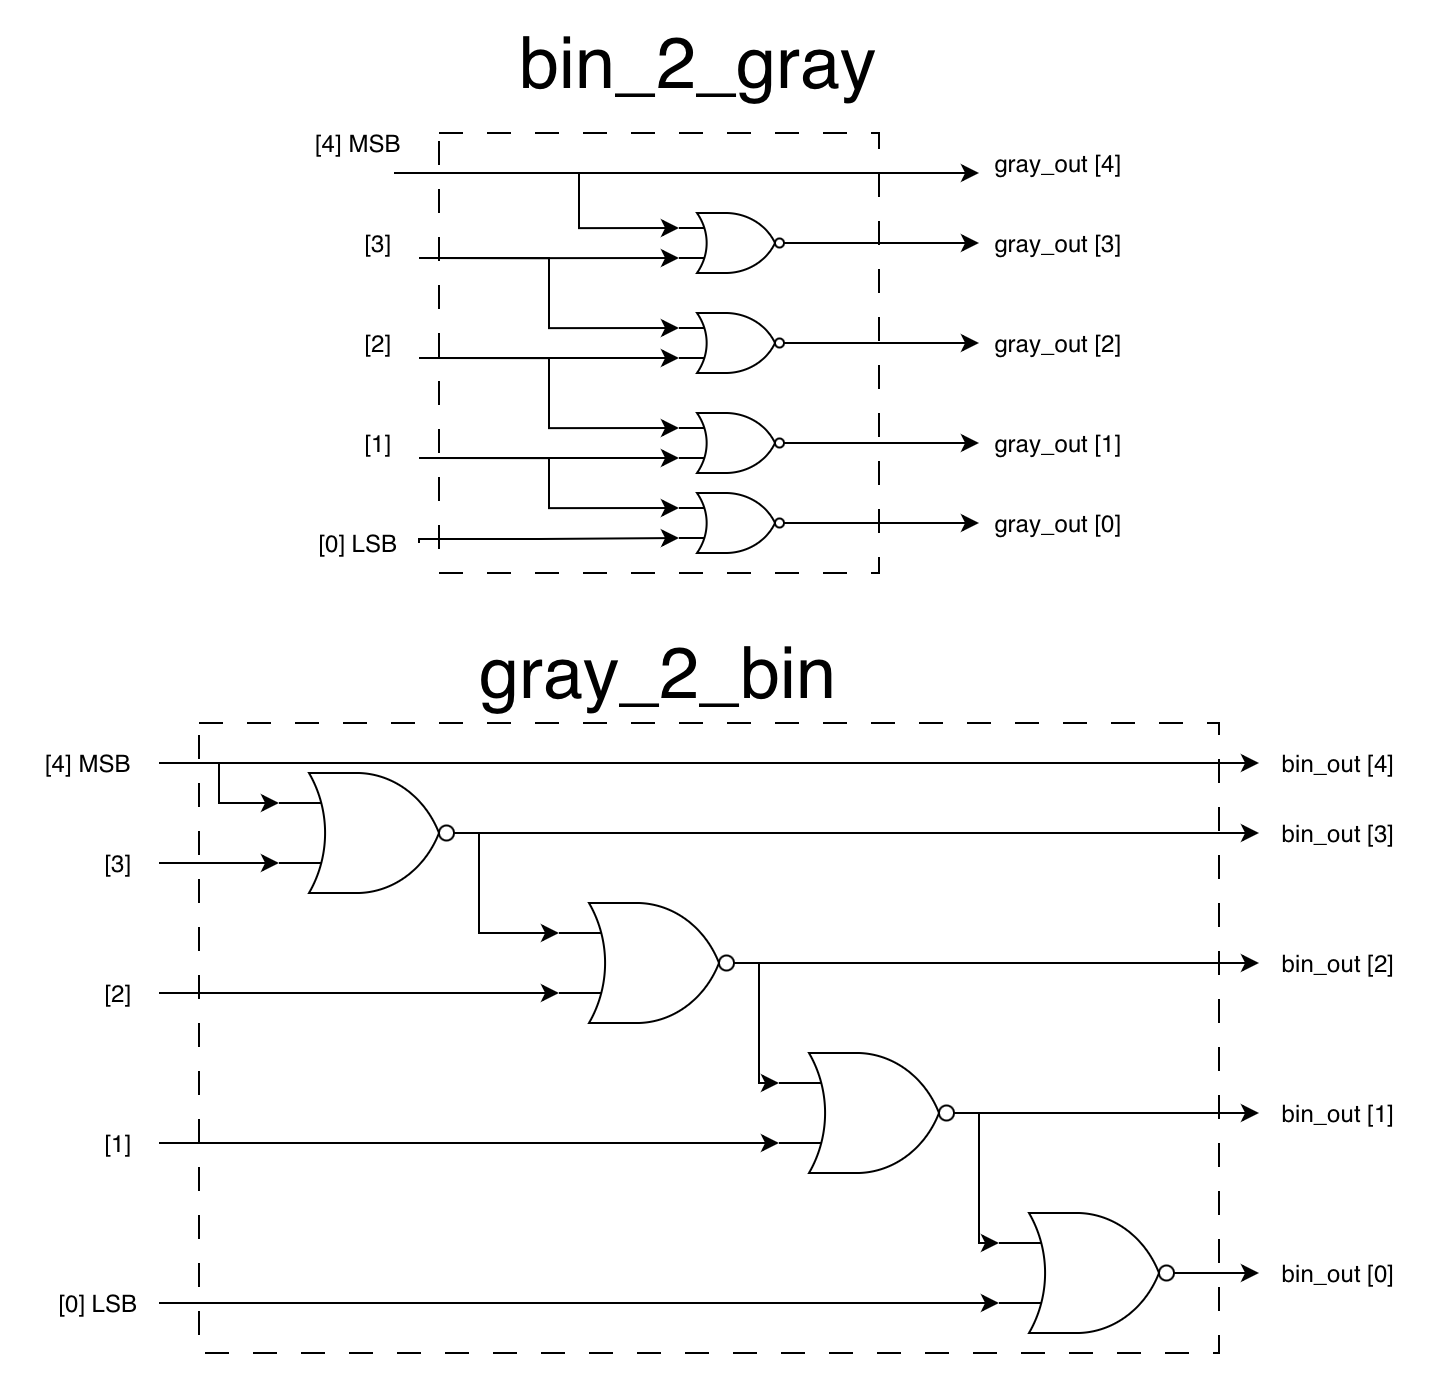

The diagram above was exported from draw.io. Its source (the exported page's mxGraphModel, read from the mxfile embedded in the PNG):
<mxGraphModel dx="1796" dy="869" grid="1" gridSize="10" guides="1" tooltips="1" connect="1" arrows="1" fold="1" page="1" pageScale="1" pageWidth="827" pageHeight="1169" math="0" shadow="0">
  <root>
    <mxCell id="0" />
    <mxCell id="1" parent="0" />
    <mxCell id="us4cs2iYxViYpg4VQoKk-1" edge="1" parent="1" source="us4cs2iYxViYpg4VQoKk-3" style="endArrow=classic;html=1;rounded=0;exitX=0.75;exitY=1;exitDx=0;exitDy=0;" value="">
      <mxGeometry height="50" relative="1" width="50" as="geometry">
        <Array as="points">
          <mxPoint x="344" y="110" />
        </Array>
        <mxPoint x="304" y="110" as="sourcePoint" />
        <mxPoint x="544" y="110" as="targetPoint" />
      </mxGeometry>
    </mxCell>
    <mxCell id="us4cs2iYxViYpg4VQoKk-2" parent="1" style="text;html=1;whiteSpace=wrap;strokeColor=none;fillColor=none;align=center;verticalAlign=middle;rounded=0;" value="&lt;font style=&quot;font-size: 36px;&quot;&gt;bin_2_gray&lt;/font&gt;" vertex="1">
      <mxGeometry height="30" width="60" x="374" y="40" as="geometry" />
    </mxCell>
    <mxCell id="us4cs2iYxViYpg4VQoKk-3" parent="1" style="text;html=1;whiteSpace=wrap;strokeColor=none;fillColor=none;align=center;verticalAlign=middle;rounded=0;autosize=1;resizable=0;" value="[4] MSB" vertex="1">
      <mxGeometry height="30" width="70" x="199" y="80" as="geometry" />
    </mxCell>
    <mxCell id="us4cs2iYxViYpg4VQoKk-4" parent="1" style="text;html=1;whiteSpace=wrap;strokeColor=none;fillColor=none;align=center;verticalAlign=middle;rounded=0;autosize=1;resizable=0;" value="[3]" vertex="1">
      <mxGeometry height="30" width="40" x="224" y="130" as="geometry" />
    </mxCell>
    <mxCell id="us4cs2iYxViYpg4VQoKk-5" edge="1" parent="1" source="us4cs2iYxViYpg4VQoKk-6" style="edgeStyle=orthogonalEdgeStyle;rounded=0;orthogonalLoop=1;jettySize=auto;html=1;exitX=1;exitY=0.5;exitDx=0;exitDy=0;exitPerimeter=0;">
      <mxGeometry relative="1" as="geometry">
        <mxPoint x="544" y="145" as="targetPoint" />
      </mxGeometry>
    </mxCell>
    <mxCell id="us4cs2iYxViYpg4VQoKk-6" parent="1" style="verticalLabelPosition=bottom;shadow=0;dashed=0;align=center;html=1;verticalAlign=top;shape=mxgraph.electrical.logic_gates.logic_gate;operation=or;negating=1;negSize=0.15;" value="" vertex="1">
      <mxGeometry height="30" width="60" x="394" y="130" as="geometry" />
    </mxCell>
    <mxCell id="us4cs2iYxViYpg4VQoKk-7" edge="1" parent="1" source="us4cs2iYxViYpg4VQoKk-3" style="edgeStyle=orthogonalEdgeStyle;rounded=0;orthogonalLoop=1;jettySize=auto;html=1;exitX=0.75;exitY=1;exitDx=0;exitDy=0;entryX=0;entryY=0.25;entryDx=0;entryDy=0;entryPerimeter=0;" target="us4cs2iYxViYpg4VQoKk-6">
      <mxGeometry relative="1" as="geometry">
        <Array as="points">
          <mxPoint x="344" y="110" />
          <mxPoint x="344" y="138" />
        </Array>
      </mxGeometry>
    </mxCell>
    <mxCell id="us4cs2iYxViYpg4VQoKk-8" edge="1" parent="1" source="us4cs2iYxViYpg4VQoKk-4" style="edgeStyle=orthogonalEdgeStyle;rounded=0;orthogonalLoop=1;jettySize=auto;html=1;exitX=1;exitY=0.75;exitDx=0;exitDy=0;entryX=0;entryY=0.75;entryDx=0;entryDy=0;entryPerimeter=0;" target="us4cs2iYxViYpg4VQoKk-6">
      <mxGeometry relative="1" as="geometry">
        <Array as="points">
          <mxPoint x="324" y="153" />
          <mxPoint x="324" y="153" />
        </Array>
      </mxGeometry>
    </mxCell>
    <mxCell id="us4cs2iYxViYpg4VQoKk-9" parent="1" style="text;html=1;whiteSpace=wrap;strokeColor=none;fillColor=none;align=center;verticalAlign=middle;rounded=0;autosize=1;resizable=0;" value="[2]" vertex="1">
      <mxGeometry height="30" width="40" x="224" y="180" as="geometry" />
    </mxCell>
    <mxCell id="us4cs2iYxViYpg4VQoKk-10" edge="1" parent="1" source="us4cs2iYxViYpg4VQoKk-11" style="edgeStyle=orthogonalEdgeStyle;rounded=0;orthogonalLoop=1;jettySize=auto;html=1;exitX=1;exitY=0.5;exitDx=0;exitDy=0;exitPerimeter=0;">
      <mxGeometry relative="1" as="geometry">
        <mxPoint x="544" y="195" as="targetPoint" />
      </mxGeometry>
    </mxCell>
    <mxCell id="us4cs2iYxViYpg4VQoKk-11" parent="1" style="verticalLabelPosition=bottom;shadow=0;dashed=0;align=center;html=1;verticalAlign=top;shape=mxgraph.electrical.logic_gates.logic_gate;operation=or;negating=1;negSize=0.15;" value="" vertex="1">
      <mxGeometry height="30" width="60" x="394" y="180" as="geometry" />
    </mxCell>
    <mxCell id="us4cs2iYxViYpg4VQoKk-12" edge="1" parent="1" source="us4cs2iYxViYpg4VQoKk-4" style="edgeStyle=orthogonalEdgeStyle;rounded=0;orthogonalLoop=1;jettySize=auto;html=1;exitX=1;exitY=0.75;exitDx=0;exitDy=0;entryX=0;entryY=0.25;entryDx=0;entryDy=0;entryPerimeter=0;" target="us4cs2iYxViYpg4VQoKk-11">
      <mxGeometry relative="1" as="geometry" />
    </mxCell>
    <mxCell id="us4cs2iYxViYpg4VQoKk-13" parent="1" style="text;html=1;whiteSpace=wrap;strokeColor=none;fillColor=none;align=center;verticalAlign=middle;rounded=0;autosize=1;resizable=0;" value="[1]" vertex="1">
      <mxGeometry height="30" width="40" x="224" y="230" as="geometry" />
    </mxCell>
    <mxCell id="us4cs2iYxViYpg4VQoKk-14" edge="1" parent="1" source="us4cs2iYxViYpg4VQoKk-15" style="edgeStyle=orthogonalEdgeStyle;rounded=0;orthogonalLoop=1;jettySize=auto;html=1;exitX=1;exitY=0.5;exitDx=0;exitDy=0;exitPerimeter=0;">
      <mxGeometry relative="1" as="geometry">
        <mxPoint x="544" y="245" as="targetPoint" />
      </mxGeometry>
    </mxCell>
    <mxCell id="us4cs2iYxViYpg4VQoKk-15" parent="1" style="verticalLabelPosition=bottom;shadow=0;dashed=0;align=center;html=1;verticalAlign=top;shape=mxgraph.electrical.logic_gates.logic_gate;operation=or;negating=1;negSize=0.15;" value="" vertex="1">
      <mxGeometry height="30" width="60" x="394" y="230" as="geometry" />
    </mxCell>
    <mxCell id="us4cs2iYxViYpg4VQoKk-16" edge="1" parent="1" source="us4cs2iYxViYpg4VQoKk-17" style="edgeStyle=orthogonalEdgeStyle;rounded=0;orthogonalLoop=1;jettySize=auto;html=1;exitX=1;exitY=0.5;exitDx=0;exitDy=0;exitPerimeter=0;">
      <mxGeometry relative="1" as="geometry">
        <mxPoint x="544" y="285" as="targetPoint" />
      </mxGeometry>
    </mxCell>
    <mxCell id="us4cs2iYxViYpg4VQoKk-17" parent="1" style="verticalLabelPosition=bottom;shadow=0;dashed=0;align=center;html=1;verticalAlign=top;shape=mxgraph.electrical.logic_gates.logic_gate;operation=or;negating=1;negSize=0.15;" value="" vertex="1">
      <mxGeometry height="30" width="60" x="394" y="270" as="geometry" />
    </mxCell>
    <mxCell id="us4cs2iYxViYpg4VQoKk-18" parent="1" style="text;html=1;whiteSpace=wrap;strokeColor=none;fillColor=none;align=center;verticalAlign=middle;rounded=0;autosize=1;resizable=0;" value="[0] LSB" vertex="1">
      <mxGeometry height="30" width="60" x="204" y="280" as="geometry" />
    </mxCell>
    <mxCell id="us4cs2iYxViYpg4VQoKk-19" edge="1" parent="1" source="us4cs2iYxViYpg4VQoKk-9" style="edgeStyle=orthogonalEdgeStyle;rounded=0;orthogonalLoop=1;jettySize=auto;html=1;exitX=1;exitY=0.75;exitDx=0;exitDy=0;entryX=0;entryY=0.75;entryDx=0;entryDy=0;entryPerimeter=0;" target="us4cs2iYxViYpg4VQoKk-11">
      <mxGeometry relative="1" as="geometry" />
    </mxCell>
    <mxCell id="us4cs2iYxViYpg4VQoKk-20" edge="1" parent="1" source="us4cs2iYxViYpg4VQoKk-9" style="edgeStyle=orthogonalEdgeStyle;rounded=0;orthogonalLoop=1;jettySize=auto;html=1;exitX=1;exitY=0.75;exitDx=0;exitDy=0;entryX=0;entryY=0.25;entryDx=0;entryDy=0;entryPerimeter=0;" target="us4cs2iYxViYpg4VQoKk-15">
      <mxGeometry relative="1" as="geometry" />
    </mxCell>
    <mxCell id="us4cs2iYxViYpg4VQoKk-21" edge="1" parent="1" source="us4cs2iYxViYpg4VQoKk-13" style="edgeStyle=orthogonalEdgeStyle;rounded=0;orthogonalLoop=1;jettySize=auto;html=1;exitX=1;exitY=0.75;exitDx=0;exitDy=0;entryX=0;entryY=0.75;entryDx=0;entryDy=0;entryPerimeter=0;" target="us4cs2iYxViYpg4VQoKk-15">
      <mxGeometry relative="1" as="geometry" />
    </mxCell>
    <mxCell id="us4cs2iYxViYpg4VQoKk-22" edge="1" parent="1" source="us4cs2iYxViYpg4VQoKk-13" style="edgeStyle=orthogonalEdgeStyle;rounded=0;orthogonalLoop=1;jettySize=auto;html=1;exitX=1;exitY=0.75;exitDx=0;exitDy=0;entryX=0;entryY=0.25;entryDx=0;entryDy=0;entryPerimeter=0;" target="us4cs2iYxViYpg4VQoKk-17">
      <mxGeometry relative="1" as="geometry" />
    </mxCell>
    <mxCell id="us4cs2iYxViYpg4VQoKk-23" edge="1" parent="1" source="us4cs2iYxViYpg4VQoKk-18" style="edgeStyle=orthogonalEdgeStyle;rounded=0;orthogonalLoop=1;jettySize=auto;html=1;exitX=1;exitY=0.5;exitDx=0;exitDy=0;entryX=0;entryY=0.75;entryDx=0;entryDy=0;entryPerimeter=0;" target="us4cs2iYxViYpg4VQoKk-17">
      <mxGeometry relative="1" as="geometry">
        <Array as="points">
          <mxPoint x="324" y="293" />
          <mxPoint x="359" y="293" />
        </Array>
      </mxGeometry>
    </mxCell>
    <mxCell id="us4cs2iYxViYpg4VQoKk-24" parent="1" style="rounded=0;whiteSpace=wrap;html=1;fillColor=none;dashed=1;dashPattern=12 12;" value="" vertex="1">
      <mxGeometry height="220" width="220" x="274" y="90" as="geometry" />
    </mxCell>
    <mxCell id="us4cs2iYxViYpg4VQoKk-25" parent="1" style="text;html=1;whiteSpace=wrap;strokeColor=none;fillColor=none;align=center;verticalAlign=middle;rounded=0;autosize=1;resizable=0;" value="gray_out [4]" vertex="1">
      <mxGeometry height="30" width="90" x="539" y="90" as="geometry" />
    </mxCell>
    <mxCell id="us4cs2iYxViYpg4VQoKk-26" parent="1" style="text;html=1;whiteSpace=wrap;strokeColor=none;fillColor=none;align=center;verticalAlign=middle;rounded=0;autosize=1;resizable=0;" value="gray_out [3]" vertex="1">
      <mxGeometry height="30" width="90" x="539" y="130" as="geometry" />
    </mxCell>
    <mxCell id="us4cs2iYxViYpg4VQoKk-27" parent="1" style="text;html=1;whiteSpace=wrap;strokeColor=none;fillColor=none;align=center;verticalAlign=middle;rounded=0;autosize=1;resizable=0;" value="gray_out [2]" vertex="1">
      <mxGeometry height="30" width="90" x="539" y="180" as="geometry" />
    </mxCell>
    <mxCell id="us4cs2iYxViYpg4VQoKk-28" parent="1" style="text;html=1;whiteSpace=wrap;strokeColor=none;fillColor=none;align=center;verticalAlign=middle;rounded=0;autosize=1;resizable=0;" value="gray_out [1]" vertex="1">
      <mxGeometry height="30" width="90" x="539" y="230" as="geometry" />
    </mxCell>
    <mxCell id="us4cs2iYxViYpg4VQoKk-29" parent="1" style="text;html=1;whiteSpace=wrap;strokeColor=none;fillColor=none;align=center;verticalAlign=middle;rounded=0;autosize=1;resizable=0;" value="gray_out [0]" vertex="1">
      <mxGeometry height="30" width="90" x="539" y="270" as="geometry" />
    </mxCell>
    <mxCell id="us4cs2iYxViYpg4VQoKk-30" parent="1" style="text;html=1;whiteSpace=wrap;strokeColor=none;fillColor=none;align=center;verticalAlign=middle;rounded=0;autosize=1;resizable=0;" value="&lt;font style=&quot;font-size: 36px;&quot;&gt;gray_2_bin&lt;/font&gt;" vertex="1">
      <mxGeometry height="60" width="200" x="284" y="330" as="geometry" />
    </mxCell>
    <mxCell id="us4cs2iYxViYpg4VQoKk-31" edge="1" parent="1" source="us4cs2iYxViYpg4VQoKk-32" style="edgeStyle=orthogonalEdgeStyle;rounded=0;orthogonalLoop=1;jettySize=auto;html=1;exitX=1;exitY=0.5;exitDx=0;exitDy=0;entryX=0;entryY=0.5;entryDx=0;entryDy=0;" target="us4cs2iYxViYpg4VQoKk-52">
      <mxGeometry relative="1" as="geometry">
        <mxPoint x="444" y="405" as="targetPoint" />
      </mxGeometry>
    </mxCell>
    <mxCell id="us4cs2iYxViYpg4VQoKk-32" parent="1" style="text;html=1;whiteSpace=wrap;strokeColor=none;fillColor=none;align=center;verticalAlign=middle;rounded=0;autosize=1;resizable=0;" value="[4] MSB" vertex="1">
      <mxGeometry height="30" width="70" x="64" y="390" as="geometry" />
    </mxCell>
    <mxCell id="us4cs2iYxViYpg4VQoKk-33" parent="1" style="text;html=1;whiteSpace=wrap;strokeColor=none;fillColor=none;align=center;verticalAlign=middle;rounded=0;autosize=1;resizable=0;" value="[3]" vertex="1">
      <mxGeometry height="30" width="40" x="94" y="440" as="geometry" />
    </mxCell>
    <mxCell id="us4cs2iYxViYpg4VQoKk-34" edge="1" parent="1" source="us4cs2iYxViYpg4VQoKk-36" style="edgeStyle=orthogonalEdgeStyle;rounded=0;orthogonalLoop=1;jettySize=auto;html=1;exitX=1;exitY=0.5;exitDx=0;exitDy=0;exitPerimeter=0;entryX=0;entryY=0.25;entryDx=0;entryDy=0;entryPerimeter=0;" target="us4cs2iYxViYpg4VQoKk-42">
      <mxGeometry relative="1" as="geometry">
        <Array as="points">
          <mxPoint x="294" y="490" />
        </Array>
        <mxPoint x="444" y="440" as="targetPoint" />
      </mxGeometry>
    </mxCell>
    <mxCell id="us4cs2iYxViYpg4VQoKk-35" edge="1" parent="1" source="us4cs2iYxViYpg4VQoKk-36" style="edgeStyle=orthogonalEdgeStyle;rounded=0;orthogonalLoop=1;jettySize=auto;html=1;exitX=1;exitY=0.5;exitDx=0;exitDy=0;exitPerimeter=0;entryX=0;entryY=0.5;entryDx=0;entryDy=0;" target="us4cs2iYxViYpg4VQoKk-53">
      <mxGeometry relative="1" as="geometry" />
    </mxCell>
    <mxCell id="us4cs2iYxViYpg4VQoKk-36" parent="1" style="verticalLabelPosition=bottom;shadow=0;dashed=0;align=center;html=1;verticalAlign=top;shape=mxgraph.electrical.logic_gates.logic_gate;operation=or;negating=1;negSize=0.15;" value="" vertex="1">
      <mxGeometry height="60" width="100" x="194" y="410" as="geometry" />
    </mxCell>
    <mxCell id="us4cs2iYxViYpg4VQoKk-37" edge="1" parent="1" source="us4cs2iYxViYpg4VQoKk-32" style="edgeStyle=orthogonalEdgeStyle;rounded=0;orthogonalLoop=1;jettySize=auto;html=1;exitX=1;exitY=0.5;exitDx=0;exitDy=0;entryX=0;entryY=0.25;entryDx=0;entryDy=0;entryPerimeter=0;" target="us4cs2iYxViYpg4VQoKk-36">
      <mxGeometry relative="1" as="geometry" />
    </mxCell>
    <mxCell id="us4cs2iYxViYpg4VQoKk-38" edge="1" parent="1" source="us4cs2iYxViYpg4VQoKk-33" style="edgeStyle=orthogonalEdgeStyle;rounded=0;orthogonalLoop=1;jettySize=auto;html=1;exitX=1;exitY=0.5;exitDx=0;exitDy=0;entryX=0;entryY=0.75;entryDx=0;entryDy=0;entryPerimeter=0;" target="us4cs2iYxViYpg4VQoKk-36">
      <mxGeometry relative="1" as="geometry" />
    </mxCell>
    <mxCell id="us4cs2iYxViYpg4VQoKk-39" parent="1" style="text;html=1;whiteSpace=wrap;strokeColor=none;fillColor=none;align=center;verticalAlign=middle;rounded=0;autosize=1;resizable=0;" value="[2]" vertex="1">
      <mxGeometry height="30" width="40" x="94" y="505" as="geometry" />
    </mxCell>
    <mxCell id="us4cs2iYxViYpg4VQoKk-40" edge="1" parent="1" source="us4cs2iYxViYpg4VQoKk-42" style="edgeStyle=orthogonalEdgeStyle;rounded=0;orthogonalLoop=1;jettySize=auto;html=1;exitX=1;exitY=0.5;exitDx=0;exitDy=0;exitPerimeter=0;entryX=0;entryY=0.25;entryDx=0;entryDy=0;entryPerimeter=0;" target="us4cs2iYxViYpg4VQoKk-46">
      <mxGeometry relative="1" as="geometry">
        <Array as="points">
          <mxPoint x="434" y="565" />
        </Array>
        <mxPoint x="474" y="505" as="targetPoint" />
      </mxGeometry>
    </mxCell>
    <mxCell id="us4cs2iYxViYpg4VQoKk-41" edge="1" parent="1" source="us4cs2iYxViYpg4VQoKk-42" style="edgeStyle=orthogonalEdgeStyle;rounded=0;orthogonalLoop=1;jettySize=auto;html=1;exitX=1;exitY=0.5;exitDx=0;exitDy=0;exitPerimeter=0;entryX=0;entryY=0.5;entryDx=0;entryDy=0;" target="us4cs2iYxViYpg4VQoKk-54">
      <mxGeometry relative="1" as="geometry">
        <mxPoint x="554" y="505.1379310344828" as="targetPoint" />
      </mxGeometry>
    </mxCell>
    <mxCell id="us4cs2iYxViYpg4VQoKk-42" parent="1" style="verticalLabelPosition=bottom;shadow=0;dashed=0;align=center;html=1;verticalAlign=top;shape=mxgraph.electrical.logic_gates.logic_gate;operation=or;negating=1;negSize=0.15;" value="" vertex="1">
      <mxGeometry height="60" width="100" x="334" y="475" as="geometry" />
    </mxCell>
    <mxCell id="us4cs2iYxViYpg4VQoKk-43" edge="1" parent="1" source="us4cs2iYxViYpg4VQoKk-39" style="edgeStyle=orthogonalEdgeStyle;rounded=0;orthogonalLoop=1;jettySize=auto;html=1;exitX=1;exitY=0.5;exitDx=0;exitDy=0;entryX=0;entryY=0.75;entryDx=0;entryDy=0;entryPerimeter=0;" target="us4cs2iYxViYpg4VQoKk-42">
      <mxGeometry relative="1" as="geometry" />
    </mxCell>
    <mxCell id="us4cs2iYxViYpg4VQoKk-44" parent="1" style="text;html=1;whiteSpace=wrap;strokeColor=none;fillColor=none;align=center;verticalAlign=middle;rounded=0;autosize=1;resizable=0;" value="[1]" vertex="1">
      <mxGeometry height="30" width="40" x="94" y="580" as="geometry" />
    </mxCell>
    <mxCell id="us4cs2iYxViYpg4VQoKk-45" edge="1" parent="1" source="us4cs2iYxViYpg4VQoKk-46" style="edgeStyle=orthogonalEdgeStyle;rounded=0;orthogonalLoop=1;jettySize=auto;html=1;exitX=1;exitY=0.5;exitDx=0;exitDy=0;exitPerimeter=0;entryX=0;entryY=0.5;entryDx=0;entryDy=0;" target="us4cs2iYxViYpg4VQoKk-55">
      <mxGeometry relative="1" as="geometry">
        <mxPoint x="444" y="585" as="targetPoint" />
      </mxGeometry>
    </mxCell>
    <mxCell id="us4cs2iYxViYpg4VQoKk-46" parent="1" style="verticalLabelPosition=bottom;shadow=0;dashed=0;align=center;html=1;verticalAlign=top;shape=mxgraph.electrical.logic_gates.logic_gate;operation=or;negating=1;negSize=0.15;" value="" vertex="1">
      <mxGeometry height="60" width="100" x="444" y="550" as="geometry" />
    </mxCell>
    <mxCell id="us4cs2iYxViYpg4VQoKk-47" edge="1" parent="1" source="us4cs2iYxViYpg4VQoKk-44" style="edgeStyle=orthogonalEdgeStyle;rounded=0;orthogonalLoop=1;jettySize=auto;html=1;exitX=1;exitY=0.5;exitDx=0;exitDy=0;entryX=0;entryY=0.75;entryDx=0;entryDy=0;entryPerimeter=0;" target="us4cs2iYxViYpg4VQoKk-46">
      <mxGeometry relative="1" as="geometry" />
    </mxCell>
    <mxCell id="us4cs2iYxViYpg4VQoKk-48" parent="1" style="text;html=1;whiteSpace=wrap;strokeColor=none;fillColor=none;align=center;verticalAlign=middle;rounded=0;autosize=1;resizable=0;" value="[0] LSB" vertex="1">
      <mxGeometry height="30" width="60" x="74" y="660" as="geometry" />
    </mxCell>
    <mxCell id="us4cs2iYxViYpg4VQoKk-49" edge="1" parent="1" source="us4cs2iYxViYpg4VQoKk-50" style="edgeStyle=orthogonalEdgeStyle;rounded=0;orthogonalLoop=1;jettySize=auto;html=1;exitX=1;exitY=0.5;exitDx=0;exitDy=0;exitPerimeter=0;" target="us4cs2iYxViYpg4VQoKk-56">
      <mxGeometry relative="1" as="geometry">
        <mxPoint x="444" y="660" as="targetPoint" />
      </mxGeometry>
    </mxCell>
    <mxCell id="us4cs2iYxViYpg4VQoKk-50" parent="1" style="verticalLabelPosition=bottom;shadow=0;dashed=0;align=center;html=1;verticalAlign=top;shape=mxgraph.electrical.logic_gates.logic_gate;operation=or;negating=1;negSize=0.15;" value="" vertex="1">
      <mxGeometry height="60" width="100" x="554" y="630" as="geometry" />
    </mxCell>
    <mxCell id="us4cs2iYxViYpg4VQoKk-51" edge="1" parent="1" source="us4cs2iYxViYpg4VQoKk-48" style="edgeStyle=orthogonalEdgeStyle;rounded=0;orthogonalLoop=1;jettySize=auto;html=1;exitX=1;exitY=0.5;exitDx=0;exitDy=0;entryX=0;entryY=0.75;entryDx=0;entryDy=0;entryPerimeter=0;" target="us4cs2iYxViYpg4VQoKk-50">
      <mxGeometry relative="1" as="geometry" />
    </mxCell>
    <mxCell id="us4cs2iYxViYpg4VQoKk-52" parent="1" style="text;html=1;whiteSpace=wrap;strokeColor=none;fillColor=none;align=center;verticalAlign=middle;rounded=0;autosize=1;resizable=0;" value="bin_out [4]" vertex="1">
      <mxGeometry height="30" width="80" x="684" y="390" as="geometry" />
    </mxCell>
    <mxCell id="us4cs2iYxViYpg4VQoKk-53" parent="1" style="text;html=1;whiteSpace=wrap;strokeColor=none;fillColor=none;align=center;verticalAlign=middle;rounded=0;autosize=1;resizable=0;" value="bin_out [3]" vertex="1">
      <mxGeometry height="30" width="80" x="684" y="425" as="geometry" />
    </mxCell>
    <mxCell id="us4cs2iYxViYpg4VQoKk-54" parent="1" style="text;html=1;whiteSpace=wrap;strokeColor=none;fillColor=none;align=center;verticalAlign=middle;rounded=0;autosize=1;resizable=0;" value="bin_out [2]" vertex="1">
      <mxGeometry height="30" width="80" x="684" y="490" as="geometry" />
    </mxCell>
    <mxCell id="us4cs2iYxViYpg4VQoKk-55" parent="1" style="text;html=1;whiteSpace=wrap;strokeColor=none;fillColor=none;align=center;verticalAlign=middle;rounded=0;autosize=1;resizable=0;" value="bin_out [1]" vertex="1">
      <mxGeometry height="30" width="80" x="684" y="565" as="geometry" />
    </mxCell>
    <mxCell id="us4cs2iYxViYpg4VQoKk-56" parent="1" style="text;html=1;whiteSpace=wrap;strokeColor=none;fillColor=none;align=center;verticalAlign=middle;rounded=0;autosize=1;resizable=0;" value="bin_out [0]" vertex="1">
      <mxGeometry height="30" width="80" x="684" y="645" as="geometry" />
    </mxCell>
    <mxCell id="us4cs2iYxViYpg4VQoKk-57" edge="1" parent="1" source="us4cs2iYxViYpg4VQoKk-46" style="edgeStyle=orthogonalEdgeStyle;rounded=0;orthogonalLoop=1;jettySize=auto;html=1;exitX=1;exitY=0.5;exitDx=0;exitDy=0;exitPerimeter=0;entryX=0;entryY=0.25;entryDx=0;entryDy=0;entryPerimeter=0;" target="us4cs2iYxViYpg4VQoKk-50">
      <mxGeometry relative="1" as="geometry">
        <Array as="points">
          <mxPoint x="544" y="645" />
        </Array>
      </mxGeometry>
    </mxCell>
    <mxCell id="us4cs2iYxViYpg4VQoKk-58" parent="1" style="rounded=0;whiteSpace=wrap;html=1;strokeColor=default;dashed=1;dashPattern=12 12;fillColor=none;" value="" vertex="1">
      <mxGeometry height="315" width="510" x="154" y="385" as="geometry" />
    </mxCell>
  </root>
</mxGraphModel>